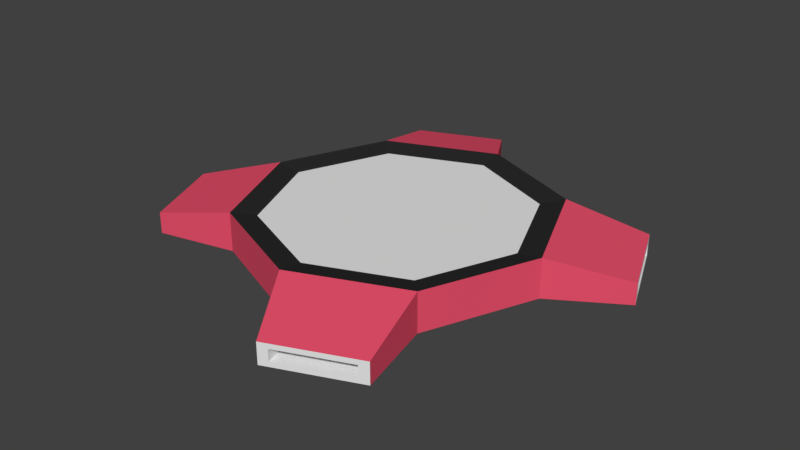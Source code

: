 # Source: JumpPad_WIP_1.blend  (saved by Blender 2.79.0; exported with 4.5.12 LTS)
import bpy
from mathutils import Matrix  # noqa: F401  (used for matrix-valued properties, if any)

bpy.ops.wm.read_factory_settings(use_empty=True)
scene = bpy.context.scene
scene.name = 'Scene'

# ---- collections
col_collection_1 = bpy.data.collections.new('Collection 1'); scene.collection.children.link(col_collection_1)

# ---- materials (node trees are filled in below, after node groups)
mat_material_001 = bpy.data.materials.new('Material.001')
mat_material_001.alpha_threshold = 0.0
mat_material_001.use_transparent_shadow = False
mat_material_001.diffuse_color = (0.8, 0.0815, 0.1478, 1.0)
mat_material_001.roughness = 0.5
mat_material_002 = bpy.data.materials.new('Material.002')
mat_material_002.alpha_threshold = 0.0
mat_material_002.use_transparent_shadow = False
mat_material_002.roughness = 0.5
mat_material_003 = bpy.data.materials.new('Material.003')
mat_material_003.alpha_threshold = 0.0
mat_material_003.use_transparent_shadow = False
mat_material_003.diffuse_color = (0.02365, 0.02365, 0.02365, 1.0)
mat_material_003.roughness = 0.5

# ---- material node trees

# ---- world
world_world = bpy.data.worlds.new('World'); scene.world = world_world
world_world.color = (0.05088, 0.05088, 0.05088)
world_world.use_sun_shadow = False
world_world.sun_shadow_jitter_overblur = 0.0
world_world.cycles.sampling_method = 'MANUAL'

# ---- meshes
me_cylinder = bpy.data.meshes.new('Cylinder')
me_cylinder.from_pydata([(0.0, 0.5, -0.08655), (0.0, 0.5, 0.1595), (0.3536, 0.3536, -0.08655), (0.3536, 0.3536, 0.1595), (0.5, -2.186e-08, -0.08655), (0.5, -2.186e-08, 0.1595), (0.3536, -0.3536, -0.08655), (0.3536, -0.3536, 0.1595), (-4.371e-08, -0.5, -0.08655), (-4.371e-08, -0.5, 0.1595), (-0.3536, -0.3536, -0.08655), (-0.3536, -0.3536, 0.1595), (-0.5, 5.962e-09, -0.08655), (-0.5, 5.962e-09, 0.1595), (-0.3536, 0.3536, -0.08655), (-0.3536, 0.3536, 0.1595), (-0.1381, 0.7213, -0.08655), (-0.1664, 0.7096, 0.01718), (0.6194, 0.3841, 0.01718), (0.6077, 0.4124, -0.08655), (0.7213, 0.1381, -0.08655), (0.7096, 0.1664, 0.01718), (0.3841, -0.6194, 0.01718), (0.4124, -0.6077, -0.08655), (0.1381, -0.7213, -0.08655), (0.1664, -0.7096, 0.01718), (-0.6194, -0.3841, 0.01718), (-0.6077, -0.4124, -0.08655), (-0.7213, -0.1381, -0.08655), (-0.7096, -0.1664, 0.01718), (-0.3841, 0.6194, 0.01718), (-0.4124, 0.6077, -0.08655), (0.2973, 0.2973, 0.1344), (-6.416e-10, 0.4204, 0.1344), (0.4204, -2.013e-08, 0.1344), (0.2973, -0.2973, 0.1344), (-3.782e-08, -0.4204, 0.1344), (-0.2973, -0.2973, 0.1344), (-0.4204, 5.725e-09, 0.1344), (-0.2973, 0.2973, 0.1344), (-0.1381, 0.7213, 0.04779), (-0.1664, 0.7096, -0.05594), (0.6077, 0.4124, 0.04779), (0.7096, 0.1664, -0.05594), (0.6194, 0.3841, -0.05594), (0.7213, 0.1381, 0.04779), (0.4124, -0.6077, 0.04779), (0.1664, -0.7096, -0.05594), (0.3841, -0.6194, -0.05594), (0.1381, -0.7213, 0.04779), (-0.6077, -0.4124, 0.04779), (-0.7096, -0.1664, -0.05594), (-0.6194, -0.3841, -0.05594), (-0.7213, -0.1381, 0.04779), (-0.4124, 0.6077, 0.04779), (-0.3841, 0.6194, -0.05594), (0.5575, 0.3457, -0.05229), (0.6386, 0.1498, -0.05229), (0.3457, -0.5575, -0.05229), (0.1498, -0.6386, -0.05229), (-0.5575, -0.3457, -0.05229), (-0.6386, -0.1498, -0.05229), (-0.3457, 0.5575, -0.05229), (-0.1498, 0.6386, -0.05229), (-0.1498, 0.6386, 0.01353), (0.5575, 0.3457, 0.01353), (0.6386, 0.1498, 0.01353), (0.3457, -0.5575, 0.01353), (0.1498, -0.6386, 0.01353), (-0.5575, -0.3457, 0.01353), (-0.6386, -0.1498, 0.01353), (-0.3457, 0.5575, 0.01353)], [], [(0, 1, 3, 2), (6, 7, 46, 23), (4, 5, 7, 6), (15, 1, 40, 54), (8, 9, 11, 10), (34, 32, 36, 35), (12, 13, 15, 14), (37, 36, 32, 33), (11, 13, 53, 50), (22, 25, 68, 67), (51, 52, 60, 61), (43, 44, 56, 57), (55, 30, 71, 62), (13, 12, 28, 53), (3, 5, 45, 42), (5, 4, 20, 45), (10, 11, 50, 27), (1, 0, 16, 40), (7, 9, 49, 46), (2, 3, 42, 19), (9, 8, 24, 49), (14, 15, 54, 31), (33, 32, 3, 1), (32, 34, 5, 3), (34, 35, 7, 5), (35, 36, 9, 7), (36, 37, 11, 9), (37, 38, 13, 11), (38, 39, 15, 13), (39, 33, 1, 15), (38, 37, 33, 39), (41, 17, 40, 16), (18, 44, 19, 42), (44, 43, 20, 19), (21, 18, 42, 45), (43, 21, 45, 20), (22, 48, 23, 46), (48, 47, 24, 23), (25, 22, 46, 49), (47, 25, 49, 24), (26, 52, 27, 50), (52, 51, 28, 27), (29, 26, 50, 53), (51, 29, 53, 28), (30, 55, 31, 54), (55, 41, 16, 31), (17, 30, 54, 40), (56, 65, 66, 57), (58, 67, 68, 59), (60, 69, 70, 61), (62, 71, 64, 63), (17, 41, 63, 64), (30, 17, 64, 71), (25, 47, 59, 68), (44, 18, 65, 56), (52, 26, 69, 60), (47, 48, 58, 59), (41, 55, 62, 63), (18, 21, 66, 65), (26, 29, 70, 69), (21, 43, 57, 66), (29, 51, 61, 70), (48, 22, 67, 58)])
me_cylinder.polygons.foreach_set('material_index', [0, 0, 0, 0, 0, 1, 0, 1, 0, 1, 1, 1, 1, 0, 0, 0, 0, 0, 0, 0, 0, 0, 2, 2, 2, 2, 2, 2, 2, 2, 1, 1, 1, 1, 1, 1, 1, 1, 1, 1, 1, 1, 1, 1, 1, 1, 1, 1, 1, 1, 1, 1, 1, 1, 1, 1, 1, 1, 1, 1, 1, 1, 1])
me_cylinder.materials.append(mat_material_001)
me_cylinder.materials.append(mat_material_002)
me_cylinder.materials.append(mat_material_003)
me_cylinder.use_remesh_preserve_volume = False
me_cylinder.use_remesh_preserve_attributes = False
me_cylinder.use_mirror_vertex_groups = False
me_cylinder.update()

# ---- objects
ob_cylinder = bpy.data.objects.new('Cylinder', me_cylinder)

# ---- transforms, parenting, visibility, modifiers, constraints
ob_cylinder.location = (0.0, 0.0, 0.0)
ob_cylinder.scale = (0.5822, 0.5822, 0.3022)
ob_cylinder.lineart.crease_threshold = 0.0

# ---- collection membership
col_collection_1.objects.link(ob_cylinder)

# ---- scene / render settings (as saved in the file)
scene.frame_start = 1; scene.frame_end = 250; scene.frame_set(1)
scene.render.engine = 'BLENDER_EEVEE_NEXT'
scene.render.resolution_percentage = 50
scene.render.dither_intensity = 0.0
scene.cycles.use_denoising = False
scene.cycles.samples = 128
scene.cycles.sampling_pattern = 'TABULATED_SOBOL'
scene.cycles.use_adaptive_sampling = False
scene.cycles.use_light_tree = False
scene.cycles.blur_glossy = 0.0
scene.cycles.sample_clamp_indirect = 0.0
scene.view_settings.view_transform = 'Standard'
bpy.context.view_layer.update()

# ---- added for rendering (the .blend has no active camera and no usable light): camera, sun
cam_auto = bpy.data.cameras.new('AutoCamera')
cam_auto.lens = 50.0
cam_auto.sensor_width = 36.0
cam_auto.clip_end = 1000.0
ob_auto_camera = bpy.data.objects.new('AutoCamera', cam_auto)
scene.collection.objects.link(ob_auto_camera)
ob_auto_camera.location = (1.10113, -1.32136, 0.891936)
ob_auto_camera.rotation_euler = (1.09748, -7.21219e-08, 0.694738)
scene.camera = ob_auto_camera
light_auto_sun = bpy.data.lights.new('AutoSun', 'SUN')
light_auto_sun.energy = 3.0
light_auto_sun.angle = 0.0523599
ob_auto_sun = bpy.data.objects.new('AutoSun', light_auto_sun)
scene.collection.objects.link(ob_auto_sun)
ob_auto_sun.rotation_euler = (0.872665, 0.174533, 0.523599)
bpy.context.view_layer.update()
